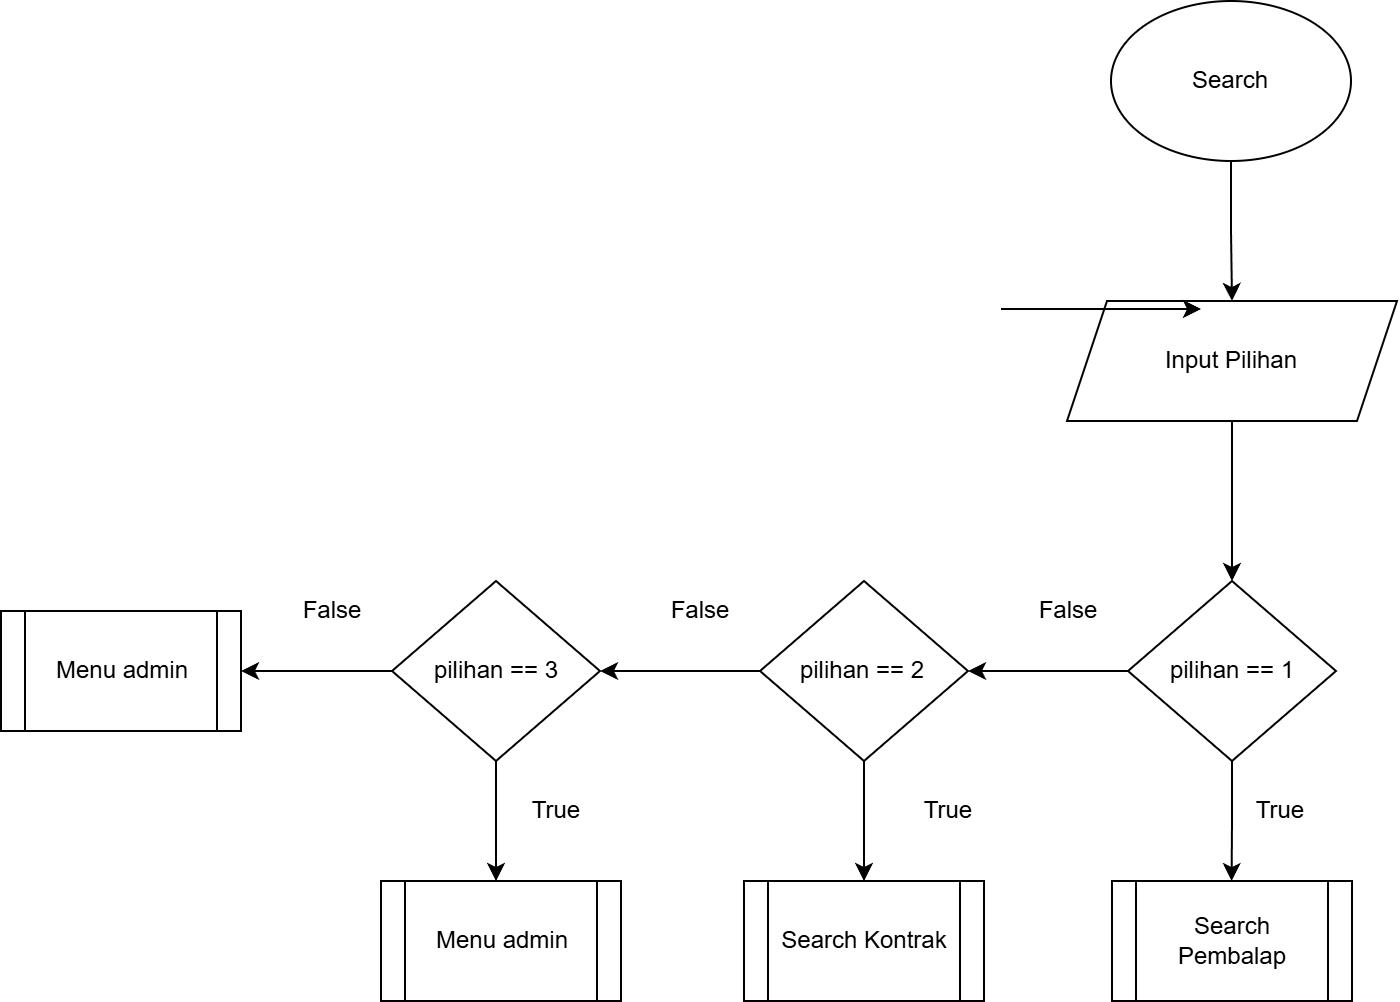

The diagram above was exported from draw.io. Its source (the exported page's mxGraphModel, read from the mxfile embedded in the PNG):
<mxGraphModel dx="2618" dy="1014" grid="1" gridSize="10" guides="1" tooltips="1" connect="1" arrows="1" fold="1" page="1" pageScale="1" pageWidth="850" pageHeight="1100" math="0" shadow="0">
  <root>
    <mxCell id="0" />
    <mxCell id="1" parent="0" />
    <mxCell id="mzY3qj_lbqKbAD21E6bk-4" edge="1" parent="1" source="LQzKZnLZr49RuzXV5PWp-1" style="edgeStyle=orthogonalEdgeStyle;rounded=0;orthogonalLoop=1;jettySize=auto;html=1;" target="mzY3qj_lbqKbAD21E6bk-1" value="">
      <mxGeometry relative="1" as="geometry" />
    </mxCell>
    <mxCell id="LQzKZnLZr49RuzXV5PWp-1" parent="1" style="ellipse;whiteSpace=wrap;html=1;" value="Search" vertex="1">
      <mxGeometry height="80" width="120" x="365" y="100" as="geometry" />
    </mxCell>
    <mxCell id="mzY3qj_lbqKbAD21E6bk-6" edge="1" parent="1" source="mzY3qj_lbqKbAD21E6bk-1" style="edgeStyle=orthogonalEdgeStyle;rounded=0;orthogonalLoop=1;jettySize=auto;html=1;" target="mzY3qj_lbqKbAD21E6bk-5" value="">
      <mxGeometry relative="1" as="geometry" />
    </mxCell>
    <mxCell id="mzY3qj_lbqKbAD21E6bk-1" parent="1" style="shape=parallelogram;perimeter=parallelogramPerimeter;whiteSpace=wrap;html=1;fixedSize=1;" value="Input Pilihan" vertex="1">
      <mxGeometry height="60" width="165" x="343" y="250" as="geometry" />
    </mxCell>
    <mxCell id="mzY3qj_lbqKbAD21E6bk-2" edge="1" parent="1" style="endArrow=classic;html=1;rounded=0;" value="">
      <mxGeometry relative="1" as="geometry">
        <mxPoint x="310" y="254" as="sourcePoint" />
        <mxPoint x="410" y="254" as="targetPoint" />
      </mxGeometry>
    </mxCell>
    <mxCell id="mzY3qj_lbqKbAD21E6bk-8" edge="1" parent="1" source="mzY3qj_lbqKbAD21E6bk-5" style="edgeStyle=orthogonalEdgeStyle;rounded=0;orthogonalLoop=1;jettySize=auto;html=1;" target="mzY3qj_lbqKbAD21E6bk-7" value="">
      <mxGeometry relative="1" as="geometry" />
    </mxCell>
    <mxCell id="mzY3qj_lbqKbAD21E6bk-17" edge="1" parent="1" source="mzY3qj_lbqKbAD21E6bk-5" style="edgeStyle=orthogonalEdgeStyle;rounded=0;orthogonalLoop=1;jettySize=auto;html=1;" value="">
      <mxGeometry relative="1" as="geometry">
        <mxPoint x="425.3000000000002" y="540" as="targetPoint" />
      </mxGeometry>
    </mxCell>
    <mxCell id="mzY3qj_lbqKbAD21E6bk-5" parent="1" style="rhombus;whiteSpace=wrap;html=1;" value="pilihan == 1" vertex="1">
      <mxGeometry height="90" width="104" x="373.5" y="390" as="geometry" />
    </mxCell>
    <mxCell id="mzY3qj_lbqKbAD21E6bk-10" edge="1" parent="1" source="mzY3qj_lbqKbAD21E6bk-7" style="edgeStyle=orthogonalEdgeStyle;rounded=0;orthogonalLoop=1;jettySize=auto;html=1;" target="mzY3qj_lbqKbAD21E6bk-9" value="">
      <mxGeometry relative="1" as="geometry" />
    </mxCell>
    <mxCell id="mzY3qj_lbqKbAD21E6bk-32" edge="1" parent="1" source="mzY3qj_lbqKbAD21E6bk-7" style="edgeStyle=orthogonalEdgeStyle;rounded=0;orthogonalLoop=1;jettySize=auto;html=1;" value="">
      <mxGeometry relative="1" as="geometry">
        <mxPoint x="241.5" y="540" as="targetPoint" />
      </mxGeometry>
    </mxCell>
    <mxCell id="mzY3qj_lbqKbAD21E6bk-7" parent="1" style="rhombus;whiteSpace=wrap;html=1;" value="pilihan == 2" vertex="1">
      <mxGeometry height="90" width="104" x="189.5" y="390" as="geometry" />
    </mxCell>
    <mxCell id="mzY3qj_lbqKbAD21E6bk-15" edge="1" parent="1" source="mzY3qj_lbqKbAD21E6bk-9" style="edgeStyle=orthogonalEdgeStyle;rounded=0;orthogonalLoop=1;jettySize=auto;html=1;" target="mzY3qj_lbqKbAD21E6bk-14" value="">
      <mxGeometry relative="1" as="geometry" />
    </mxCell>
    <mxCell id="mzY3qj_lbqKbAD21E6bk-39" edge="1" parent="1" source="mzY3qj_lbqKbAD21E6bk-9" style="edgeStyle=orthogonalEdgeStyle;rounded=0;orthogonalLoop=1;jettySize=auto;html=1;" value="">
      <mxGeometry relative="1" as="geometry">
        <mxPoint x="57.5" y="540" as="targetPoint" />
      </mxGeometry>
    </mxCell>
    <mxCell id="mzY3qj_lbqKbAD21E6bk-9" parent="1" style="rhombus;whiteSpace=wrap;html=1;" value="pilihan == 3" vertex="1">
      <mxGeometry height="90" width="104" x="5.5" y="390" as="geometry" />
    </mxCell>
    <mxCell id="mzY3qj_lbqKbAD21E6bk-11" parent="1" style="text;html=1;whiteSpace=wrap;strokeColor=none;fillColor=none;align=center;verticalAlign=middle;rounded=0;" value="False" vertex="1">
      <mxGeometry height="30" width="60" x="130" y="390" as="geometry" />
    </mxCell>
    <mxCell id="mzY3qj_lbqKbAD21E6bk-12" parent="1" style="text;html=1;whiteSpace=wrap;strokeColor=none;fillColor=none;align=center;verticalAlign=middle;rounded=0;" value="False" vertex="1">
      <mxGeometry height="30" width="60" x="313.5" y="390" as="geometry" />
    </mxCell>
    <mxCell id="mzY3qj_lbqKbAD21E6bk-13" parent="1" style="text;html=1;whiteSpace=wrap;strokeColor=none;fillColor=none;align=center;verticalAlign=middle;rounded=0;" value="False" vertex="1">
      <mxGeometry height="30" width="60" x="-54.5" y="390" as="geometry" />
    </mxCell>
    <mxCell id="mzY3qj_lbqKbAD21E6bk-14" parent="1" style="shape=process;whiteSpace=wrap;html=1;backgroundOutline=1;" value="Menu admin" vertex="1">
      <mxGeometry height="60" width="120" x="-190" y="405" as="geometry" />
    </mxCell>
    <mxCell id="mzY3qj_lbqKbAD21E6bk-22" parent="1" style="text;html=1;whiteSpace=wrap;strokeColor=none;fillColor=none;align=center;verticalAlign=middle;rounded=0;" value="True" vertex="1">
      <mxGeometry height="30" width="60" x="420" y="490" as="geometry" />
    </mxCell>
    <mxCell id="qA_EWMEpIZWpmelgqC78-1" parent="1" style="text;html=1;whiteSpace=wrap;strokeColor=none;fillColor=none;align=center;verticalAlign=middle;rounded=0;" value="True" vertex="1">
      <mxGeometry height="30" width="60" x="253.5" y="490" as="geometry" />
    </mxCell>
    <mxCell id="qA_EWMEpIZWpmelgqC78-2" parent="1" style="text;html=1;whiteSpace=wrap;strokeColor=none;fillColor=none;align=center;verticalAlign=middle;rounded=0;" value="True" vertex="1">
      <mxGeometry height="30" width="60" x="57.5" y="490" as="geometry" />
    </mxCell>
    <mxCell id="9xVTt0XYXCCqew1nq0uP-1" parent="1" style="shape=process;whiteSpace=wrap;html=1;backgroundOutline=1;" value="Search Pembalap" vertex="1">
      <mxGeometry height="60" width="120" x="365.5" y="540" as="geometry" />
    </mxCell>
    <mxCell id="9xVTt0XYXCCqew1nq0uP-2" parent="1" style="shape=process;whiteSpace=wrap;html=1;backgroundOutline=1;" value="Search Kontrak" vertex="1">
      <mxGeometry height="60" width="120" x="181.5" y="540" as="geometry" />
    </mxCell>
    <mxCell id="X8ORgg_lThIRusvWfMni-1" parent="1" style="shape=process;whiteSpace=wrap;html=1;backgroundOutline=1;" value="Menu admin" vertex="1">
      <mxGeometry height="60" width="120" y="540" as="geometry" />
    </mxCell>
  </root>
</mxGraphModel>